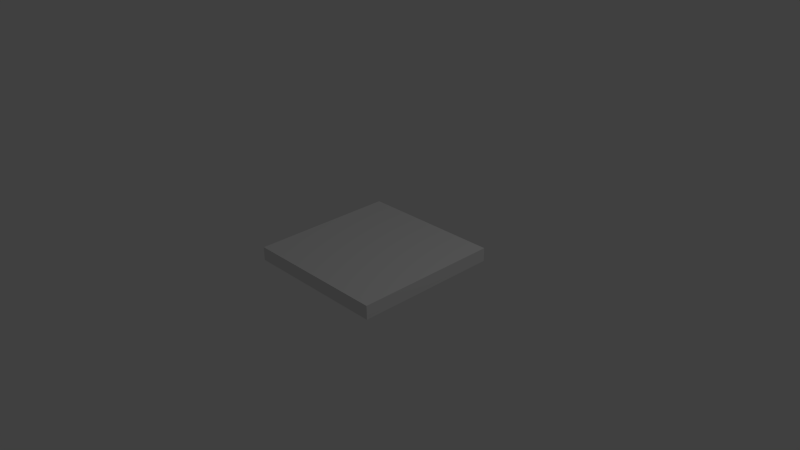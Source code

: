 # Source: Tabua.blend  (saved by Blender 2.62.0; exported with 4.5.12 LTS)
import bpy
from mathutils import Matrix  # noqa: F401  (used for matrix-valued properties, if any)

bpy.ops.wm.read_factory_settings(use_empty=True)
scene = bpy.context.scene
scene.name = 'Scene'

# ---- collections
col_collection_1 = bpy.data.collections.new('Collection 1'); scene.collection.children.link(col_collection_1)

# ---- materials (node trees are filled in below, after node groups)
mat_material = bpy.data.materials.new('Material')
mat_material.alpha_threshold = 0.0
mat_material.use_transparent_shadow = False
mat_material.roughness = 0.5
mat_material.line_color = (0.0, 0.0, 0.0, 1.0)

# ---- material node trees

# ---- world
world_world = bpy.data.worlds.new('World'); scene.world = world_world
world_world.color = (0.05088, 0.05088, 0.05088)
world_world.use_sun_shadow = False
world_world.sun_shadow_jitter_overblur = 0.0
world_world.cycles.sampling_method = 'MANUAL'
world_world.cycles.sample_map_resolution = 256

# ---- cameras
cam_camera = bpy.data.cameras.new('Camera')
cam_camera.clip_end = 100.0
cam_camera.lens = 35.0
cam_camera.sensor_width = 32.0
cam_camera.sensor_height = 18.0
cam_camera.ortho_scale = 7.314
cam_camera.dof.focus_distance = 0.0
cam_camera.dof.aperture_fstop = 128.0

# ---- lights
light_lamp = bpy.data.lights.new('Lamp', 'POINT')
light_lamp.transmission_factor = 0.0
light_lamp.cutoff_distance = 30.0
light_lamp.energy = 100.0
light_lamp.shadow_buffer_clip_start = 1.001
light_lamp.shadow_soft_size = 1.0
light_lamp.shadow_maximum_resolution = 0.006
light_lamp.use_absolute_resolution = True
light_lamp.cycles.use_multiple_importance_sampling = False

# ---- meshes
me_cube = bpy.data.meshes.new('Cube')
me_cube.from_pydata([(1.0, 1.0, -0.09317), (1.0, -1.0, -0.09317), (-1.0, -1.0, -0.09317), (-1.0, 1.0, -0.09317), (1.0, 1.0, 0.09317), (1.0, -1.0, 0.09317), (-1.0, -1.0, 0.09317), (-1.0, 1.0, 0.09317)], [], [(0, 1, 2, 3), (4, 7, 6, 5), (0, 4, 5, 1), (1, 5, 6, 2), (2, 6, 7, 3), (4, 0, 3, 7)])
_uv = me_cube.uv_layers.new(name='UVMap')
_uv.uv.foreach_set('vector', [0.7205, 0.0, 0.7227, 0.7205, 0.00221, 0.7227, 0.0, 0.00221, 0.7227, 0.7249, 0.7205, 1.445, 0.0, 1.443, 0.00221, 0.7227, 0.9307, 0.7205, 0.8635, 0.7207, 0.8613, 0.0002057, 0.9285, 0.0, 1.0, 0.7205, 0.9329, 0.7207, 0.9307, 0.0002059, 0.9978, 0.0, 0.792, 0.7205, 0.7249, 0.7207, 0.7227, 0.000206, 0.7898, 0.0, 0.792, 0.0002057, 0.8591, 0.0, 0.8613, 0.7205, 0.7942, 0.7207])
me_cube.materials.append(mat_material)
me_cube.use_remesh_preserve_volume = False
me_cube.use_remesh_preserve_attributes = False
me_cube.use_mirror_vertex_groups = False
me_cube.update()

# ---- objects
ob_cube = bpy.data.objects.new('Cube', me_cube)
ob_lamp = bpy.data.objects.new('Lamp', light_lamp)
ob_camera = bpy.data.objects.new('Camera', cam_camera)

# ---- transforms, parenting, visibility, modifiers, constraints
ob_cube.location = (0.0, 0.0, 0.0)
ob_cube.lock_rotations_4d = False
ob_cube.empty_display_type = 'ARROWS'
ob_cube.lineart.crease_threshold = 0.0
ob_lamp.location = (4.076, 1.005, 5.904)
ob_lamp.rotation_euler = (0.6503, 0.05522, 1.866)
ob_lamp.lock_rotations_4d = False
ob_lamp.empty_display_type = 'ARROWS'
ob_lamp.color = (0.0, 0.0, 0.0, 0.0)
ob_lamp.lineart.crease_threshold = 0.0
ob_camera.location = (7.481, -6.508, 5.344)
ob_camera.rotation_euler = (1.109, 0.01082, 0.8149)
ob_camera.lock_rotations_4d = False
ob_camera.empty_display_type = 'ARROWS'
ob_camera.color = (0.0, 0.0, 0.0, 0.0)
ob_camera.display_type = 'WIRE'
ob_camera.lineart.crease_threshold = 0.0

# ---- collection membership
col_collection_1.objects.link(ob_cube)
col_collection_1.objects.link(ob_lamp)
col_collection_1.objects.link(ob_camera)

# ---- scene / render settings (as saved in the file)
scene.camera = ob_camera
scene.frame_start = 1; scene.frame_end = 250; scene.frame_set(1)
scene.render.engine = 'BLENDER_EEVEE_NEXT'
scene.render.image_settings.color_mode = 'RGB'
scene.render.image_settings.compression = 90
scene.render.resolution_percentage = 50
scene.render.dither_intensity = 0.0
scene.render.bake_margin = 2
scene.render.bake_bias = 0.0
scene.cycles.use_denoising = False
scene.cycles.samples = 10
scene.cycles.sampling_pattern = 'TABULATED_SOBOL'
scene.cycles.light_sampling_threshold = 0.0
scene.cycles.use_adaptive_sampling = False
scene.cycles.use_light_tree = False
scene.cycles.blur_glossy = 0.0
scene.cycles.volume_bounces = 1
scene.cycles.pixel_filter_type = 'GAUSSIAN'
scene.cycles.sample_clamp_indirect = 0.0
scene.view_settings.view_transform = 'Standard'
bpy.context.view_layer.update()
